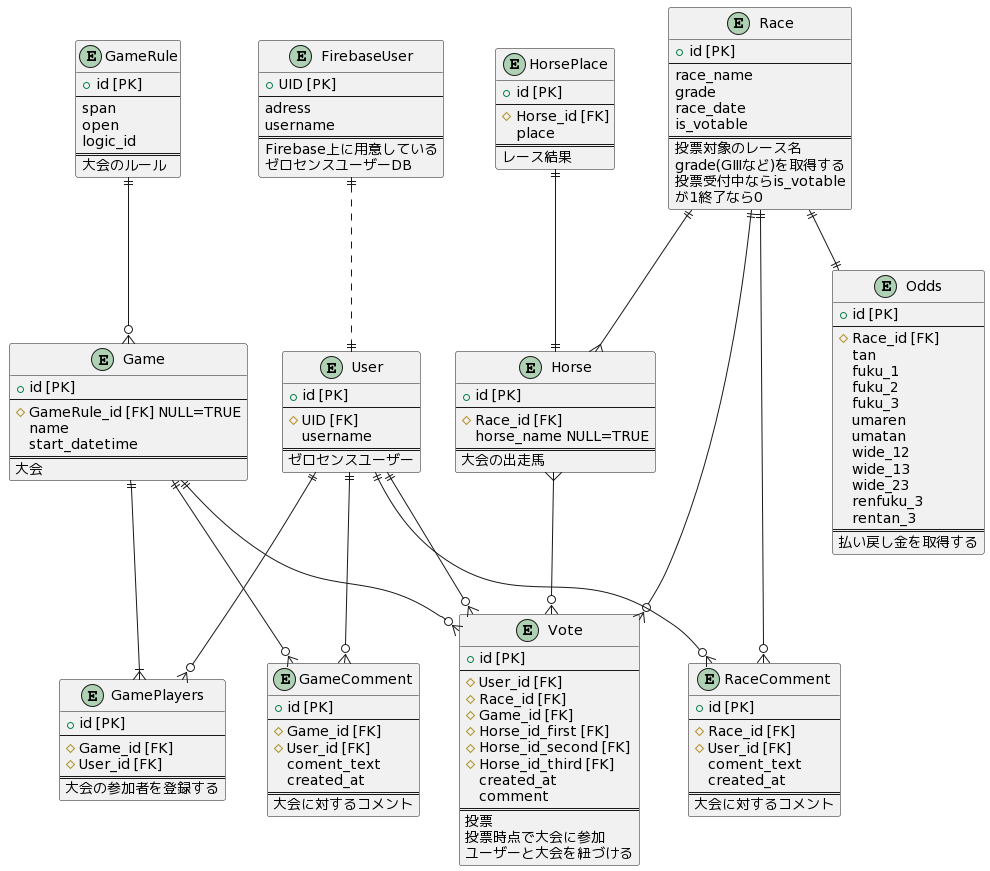

The diagram above was rendered by PlantUML. Its source (embedded in the PNG):
@startuml
entity HorsePlace {
  + id [PK]
  --
  # Horse_id [FK]
  place
  ==
  レース結果
}

entity User {
  + id [PK]
  --
  # UID [FK]
  username
  ==
  ゼロセンスユーザー
}

entity FirebaseUser {
  + UID [PK]
  --
  adress 
  username
  ==
  Firebase上に用意している
  ゼロセンスユーザーDB
}

entity Game {
  + id [PK]
  --
  # GameRule_id [FK] NULL=TRUE
  name
  start_datetime
  ==
  大会
}

entity GameRule {
  + id [PK]
  --
  span
  open
  logic_id
  ==
  大会のルール
}

entity Vote {
  + id [PK]
  --
  # User_id [FK]
  # Race_id [FK]
  # Game_id [FK]
  # Horse_id_first [FK]
  # Horse_id_second [FK]
  # Horse_id_third [FK]
  created_at
  comment
  ==
  投票
  投票時点で大会に参加
  ユーザーと大会を紐づける
}

entity Race{
  + id [PK]
  --
  race_name
  grade
  race_date
  is_votable
  ==
  投票対象のレース名
  grade(GⅢなど)を取得する  
  投票受付中ならis_votable
  が1終了なら0
}

entity Horse {
  + id [PK]
  --
  # Race_id [FK] 
  horse_name NULL=TRUE
  ==
  大会の出走馬
}

entity Odds {
  + id [PK]
  --
  # Race_id [FK]
  tan
  fuku_1
  fuku_2
  fuku_3
  umaren
  umatan
  wide_12
  wide_13
  wide_23
  renfuku_3
  rentan_3
  ==
  払い戻し金を取得する
}

entity GameComment {
  + id [PK]
  --
  # Game_id [FK]
  # User_id [FK]
  coment_text
  created_at
  ==
  大会に対するコメント
}

entity GamePlayers {
  + id [PK]
  --
  # Game_id [FK]
  # User_id [FK]
  ==
  大会の参加者を登録する
}

entity RaceComment {
  + id [PK]
  --
  # Race_id [FK]
  # User_id [FK]
  coment_text
  created_at
  ==
  大会に対するコメント
}

Race ||--|| Odds
User ||--o{ Vote
Horse }--o{ Vote
Race ||--o{ Vote
Game ||--o{ Vote
Race ||--{ Horse
User ||--o{ GameComment
Game ||--o{ GameComment
User ||--o{ RaceComment
Race ||--o{ RaceComment
GameRule ||--o{ Game
HorsePlace ||--|| Horse
FirebaseUser ||..|| User
Game ||--|{ GamePlayers
User ||--o{ GamePlayers
@enduml